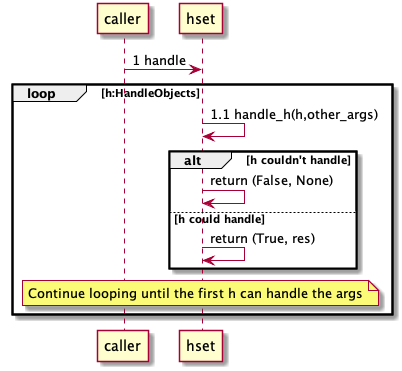

The diagram above was rendered by PlantUML. Its source (embedded in the PNG):
@startuml
participant caller
participant hset
caller -> "handler_set:DerivedFromPriorityHandleSet" as hset: 1 handle
loop h:HandleObjects
    hset -> hset : 1.1 handle_h(h,other_args)
    alt h couldn't handle
       hset -> hset: return (False, None)
    else h could handle
       hset -> hset: return (True, res)
    end
    note over hset
       Continue looping until the first h can handle the args
    end note
end

@enduml